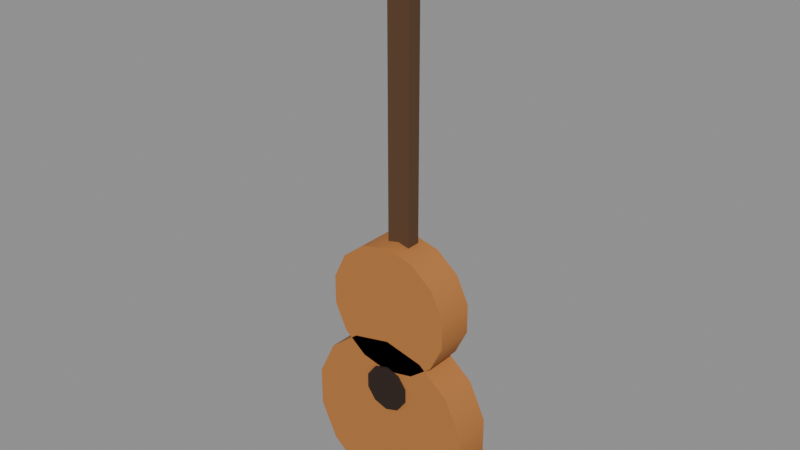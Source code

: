 # Source: guitar.blend  (saved by Blender 5.3.31; exported with 4.5.12 LTS)
import bpy
from mathutils import Matrix  # noqa: F401  (used for matrix-valued properties, if any)

bpy.ops.wm.read_factory_settings(use_empty=True)
scene = bpy.context.scene
scene.name = 'Scene'

# ---- materials (node trees are filled in below, after node groups)
mat_b8763a = bpy.data.materials.new('#b8763a')
mat_b8763a.use_backface_culling = True
mat_b8763a.diffuse_color = (0.4793, 0.1812, 0.04231, 1.0)
mat_2a1a12 = bpy.data.materials.new('#2a1a12')
mat_2a1a12.use_backface_culling = True
mat_2a1a12.diffuse_color = (0.02315, 0.01033, 0.006049, 1.0)
mat_5a3e26 = bpy.data.materials.new('#5a3e26')
mat_5a3e26.use_backface_culling = True
mat_5a3e26.diffuse_color = (0.1022, 0.04817, 0.01938, 1.0)
mat_3a2a1e = bpy.data.materials.new('#3a2a1e')
mat_3a2a1e.use_backface_culling = True
mat_3a2a1e.diffuse_color = (0.04231, 0.02315, 0.01298, 1.0)

# ---- material node trees
mat_b8763a.use_nodes = True; mat_b8763a.node_tree.nodes.clear()
_N = mat_b8763a.node_tree.nodes; _L = mat_b8763a.node_tree.links
n0 = _N.new('ShaderNodeBsdfPrincipled'); n0.name = 'Principled BSDF'; n0.location = (-200, 100)
n0.inputs[0].default_value = (0.4793, 0.1812, 0.04231, 1.0)
n0.inputs[2].default_value = 0.9
n0.inputs[10].default_value = 0.005
n1 = _N.new('ShaderNodeOutputMaterial'); n1.name = 'Material Output'; n1.location = (200, 100)
_L.new(n0.outputs[0], n1.inputs[0])
n1.is_active_output = True
mat_2a1a12.use_nodes = True; mat_2a1a12.node_tree.nodes.clear()
_N = mat_2a1a12.node_tree.nodes; _L = mat_2a1a12.node_tree.links
n0 = _N.new('ShaderNodeBsdfPrincipled'); n0.name = 'Principled BSDF'; n0.location = (-200, 100)
n0.inputs[0].default_value = (0.02315, 0.01033, 0.006049, 1.0)
n0.inputs[2].default_value = 0.9
n0.inputs[10].default_value = 0.005
n1 = _N.new('ShaderNodeOutputMaterial'); n1.name = 'Material Output'; n1.location = (200, 100)
_L.new(n0.outputs[0], n1.inputs[0])
n1.is_active_output = True
mat_5a3e26.use_nodes = True; mat_5a3e26.node_tree.nodes.clear()
_N = mat_5a3e26.node_tree.nodes; _L = mat_5a3e26.node_tree.links
n0 = _N.new('ShaderNodeBsdfPrincipled'); n0.name = 'Principled BSDF'; n0.location = (-200, 100)
n0.inputs[0].default_value = (0.1022, 0.04817, 0.01938, 1.0)
n0.inputs[2].default_value = 0.9
n0.inputs[10].default_value = 0.005
n1 = _N.new('ShaderNodeOutputMaterial'); n1.name = 'Material Output'; n1.location = (200, 100)
_L.new(n0.outputs[0], n1.inputs[0])
n1.is_active_output = True
mat_3a2a1e.use_nodes = True; mat_3a2a1e.node_tree.nodes.clear()
_N = mat_3a2a1e.node_tree.nodes; _L = mat_3a2a1e.node_tree.links
n0 = _N.new('ShaderNodeBsdfPrincipled'); n0.name = 'Principled BSDF'; n0.location = (-200, 100)
n0.inputs[0].default_value = (0.04231, 0.02315, 0.01298, 1.0)
n0.inputs[2].default_value = 0.9
n0.inputs[10].default_value = 0.005
n1 = _N.new('ShaderNodeOutputMaterial'); n1.name = 'Material Output'; n1.location = (200, 100)
_L.new(n0.outputs[0], n1.inputs[0])
n1.is_active_output = True

# ---- meshes
me_b8763a = bpy.data.meshes.new('#b8763a')
me_b8763a.from_pydata([(0.0, 0.04, -0.03), (0.0, -0.04, -0.03), (0.08244, 0.04, -0.04882), (0.08244, -0.04, -0.04882), (0.1485, 0.04, -0.1015), (0.1485, -0.04, -0.1015), (0.1852, 0.04, -0.1777), (0.1852, -0.04, -0.1777), (0.1852, 0.04, -0.2623), (0.1852, -0.04, -0.2623), (0.1485, 0.04, -0.3385), (0.1485, -0.04, -0.3385), (0.08244, 0.04, -0.3912), (0.08244, -0.04, -0.3912), (0.0, 0.04, -0.41), (0.0, -0.04, -0.41), (-0.08244, 0.04, -0.3912), (-0.08244, -0.04, -0.3912), (-0.1485, 0.04, -0.3385), (-0.1485, -0.04, -0.3385), (-0.1852, 0.04, -0.2623), (-0.1852, -0.04, -0.2623), (-0.1852, 0.04, -0.1777), (-0.1852, -0.04, -0.1777), (-0.1485, 0.04, -0.1015), (-0.1485, -0.04, -0.1015), (-0.08244, 0.04, -0.04882), (-0.08244, -0.04, -0.04882), (0.0, 0.04, 0.18), (0.0, -0.04, 0.18), (0.06074, 0.04, 0.1661), (0.06074, -0.04, 0.1661), (0.1095, 0.04, 0.1273), (0.1095, -0.04, 0.1273), (0.1365, 0.04, 0.07115), (0.1365, -0.04, 0.07115), (0.1365, 0.04, 0.008847), (0.1365, -0.04, 0.008847), (0.1095, 0.04, -0.04729), (0.1095, -0.04, -0.04729), (0.06074, 0.04, -0.08614), (0.06074, -0.04, -0.08614), (0.0, 0.04, -0.1), (0.0, -0.04, -0.1), (-0.06074, 0.04, -0.08614), (-0.06074, -0.04, -0.08614), (-0.1095, 0.04, -0.04729), (-0.1095, -0.04, -0.04729), (-0.1365, 0.04, 0.008847), (-0.1365, -0.04, 0.008847), (-0.1365, 0.04, 0.07115), (-0.1365, -0.04, 0.07115), (-0.1095, 0.04, 0.1273), (-0.1095, -0.04, 0.1273), (-0.06074, 0.04, 0.1661), (-0.06074, -0.04, 0.1661)], [], [(0, 1, 3, 2), (44, 45, 47, 46), (34, 35, 37, 36), (2, 3, 5, 4), (42, 43, 45, 44), (4, 5, 7, 6), (6, 7, 9, 8), (32, 33, 35, 34), (8, 9, 11, 10), (40, 41, 43, 42), (10, 11, 13, 12), (12, 13, 15, 14), (30, 31, 33, 32), (14, 15, 17, 16), (38, 39, 41, 40), (16, 17, 19, 18), (18, 19, 21, 20), (28, 29, 31, 30), (20, 21, 23, 22), (36, 37, 39, 38), (22, 23, 25, 24), (3, 1, 27, 25, 23, 21, 19, 17, 15, 13, 11, 9, 7, 5), (24, 25, 27, 26), (26, 27, 1, 0), (0, 2, 4, 6, 8, 10, 12, 14, 16, 18, 20, 22, 24, 26), (46, 47, 49, 48), (48, 49, 51, 50), (50, 51, 53, 52), (36, 38, 40, 42, 44, 46, 48, 50, 52, 54, 28, 30, 32, 34), (52, 53, 55, 54), (54, 55, 29, 28), (47, 45, 43, 41, 39, 37, 35, 33, 31, 29, 55, 53, 51, 49)])
me_b8763a.polygons.foreach_set('use_smooth', [1, 1, 1, 1, 1, 1, 1, 1, 1, 1, 1, 1, 1, 1, 1, 1, 1, 1, 1, 1, 1, 0, 1, 1, 0, 1, 1, 1, 0, 1, 1, 0])
_k = set([(0, 2), (0, 26), (1, 3), (1, 27), (2, 4), (3, 5), (4, 6), (5, 7), (6, 8), (7, 9), (8, 10), (9, 11), (10, 12), (11, 13), (12, 14), (13, 15), (14, 16), (15, 17), (16, 18), (17, 19), (18, 20), (19, 21), (20, 22), (21, 23), (22, 24), (23, 25), (24, 26), (25, 27), (28, 30), (28, 54), (29, 31), (29, 55), (30, 32), (31, 33), (32, 34), (33, 35), (34, 36), (35, 37), (36, 38), (37, 39), (38, 40), (39, 41), (40, 42), (41, 43), (42, 44), (43, 45), (44, 46), (45, 47), (46, 48), (47, 49), (48, 50), (49, 51), (50, 52), (51, 53), (52, 54), (53, 55)])
me_b8763a.attributes.new('sharp_edge', 'BOOLEAN', 'EDGE').data.foreach_set('value', [ (min(e.vertices), max(e.vertices)) in _k for e in me_b8763a.edges])
me_b8763a.materials.append(mat_b8763a)
me_b8763a.update()
me_2a1a12_noshadow = bpy.data.meshes.new('#2a1a12_noshadow')
me_2a1a12_noshadow.from_pydata([(0.0, 0.045, -0.09), (0.0, -0.045, -0.09), (0.02939, 0.045, -0.09955), (0.02939, -0.045, -0.09955), (0.04755, 0.045, -0.1245), (0.04755, -0.045, -0.1245), (0.04755, 0.045, -0.1555), (0.04755, -0.045, -0.1555), (0.02939, 0.045, -0.1805), (0.02939, -0.045, -0.1805), (0.0, 0.045, -0.19), (0.0, -0.045, -0.19), (-0.02939, 0.045, -0.1805), (-0.02939, -0.045, -0.1805), (-0.04755, 0.045, -0.1555), (-0.04755, -0.045, -0.1555), (-0.04755, 0.045, -0.1245), (-0.04755, -0.045, -0.1245), (-0.02939, 0.045, -0.09955), (-0.02939, -0.045, -0.09955)], [], [(0, 1, 3, 2), (2, 3, 5, 4), (4, 5, 7, 6), (6, 7, 9, 8), (8, 9, 11, 10), (10, 11, 13, 12), (12, 13, 15, 14), (14, 15, 17, 16), (3, 1, 19, 17, 15, 13, 11, 9, 7, 5), (16, 17, 19, 18), (18, 19, 1, 0), (0, 2, 4, 6, 8, 10, 12, 14, 16, 18)])
me_2a1a12_noshadow.polygons.foreach_set('use_smooth', [1, 1, 1, 1, 1, 1, 1, 1, 0, 1, 1, 0])
_k = set([(0, 2), (0, 18), (1, 3), (1, 19), (2, 4), (3, 5), (4, 6), (5, 7), (6, 8), (7, 9), (8, 10), (9, 11), (10, 12), (11, 13), (12, 14), (13, 15), (14, 16), (15, 17), (16, 18), (17, 19)])
me_2a1a12_noshadow.attributes.new('sharp_edge', 'BOOLEAN', 'EDGE').data.foreach_set('value', [ (min(e.vertices), max(e.vertices)) in _k for e in me_2a1a12_noshadow.edges])
me_2a1a12_noshadow.materials.append(mat_2a1a12)
me_2a1a12_noshadow.update()
me_5a3e26 = bpy.data.meshes.new('#5a3e26')
me_5a3e26.from_pydata([(-0.025, 0.025, 0.14), (-0.025, -0.005, 0.14), (-0.025, 0.025, 0.74), (-0.025, -0.005, 0.74), (0.025, 0.025, 0.14), (0.025, -0.005, 0.14), (0.025, 0.025, 0.74), (0.025, -0.005, 0.74)], [], [(0, 1, 3, 2), (2, 3, 7, 6), (6, 7, 5, 4), (4, 5, 1, 0), (2, 6, 4, 0), (7, 3, 1, 5)])
me_5a3e26.materials.append(mat_5a3e26)
me_5a3e26.update()
me_3a2a1e = bpy.data.meshes.new('#3a2a1e')
me_3a2a1e.from_pydata([(-0.035, 0.025, 0.72), (-0.035, -0.005, 0.72), (-0.035, 0.025, 0.84), (-0.035, -0.005, 0.84), (0.035, 0.025, 0.72), (0.035, -0.005, 0.72), (0.035, 0.025, 0.84), (0.035, -0.005, 0.84)], [], [(0, 1, 3, 2), (2, 3, 7, 6), (6, 7, 5, 4), (4, 5, 1, 0), (2, 6, 4, 0), (7, 3, 1, 5)])
me_3a2a1e.materials.append(mat_3a2a1e)
me_3a2a1e.update()

# ---- objects
ob_b8763a = bpy.data.objects.new('#b8763a', me_b8763a)
ob_2a1a12_noshadow = bpy.data.objects.new('#2a1a12_noshadow', me_2a1a12_noshadow)
ob_5a3e26 = bpy.data.objects.new('#5a3e26', me_5a3e26)
ob_3a2a1e = bpy.data.objects.new('#3a2a1e', me_3a2a1e)

# ---- transforms, parenting, visibility, modifiers, constraints
ob_b8763a.location = (0.0, 0.0, 0.0)
ob_2a1a12_noshadow.location = (0.0, 0.0, 0.0)
ob_5a3e26.location = (0.0, 0.0, 0.0)
ob_3a2a1e.location = (0.0, 0.0, 0.0)

# ---- collection membership
scene.collection.objects.link(ob_b8763a)
scene.collection.objects.link(ob_2a1a12_noshadow)
scene.collection.objects.link(ob_5a3e26)
scene.collection.objects.link(ob_3a2a1e)

# ---- scene / render settings (as saved in the file)
scene.frame_start = 1; scene.frame_end = 250; scene.frame_set(1)
scene.render.engine = 'BLENDER_EEVEE_NEXT'
scene.render.bake_bias = 0.0
scene.render.bake_samples = 0
scene.render.compositor_device = 'GPU'
scene.eevee.use_volume_custom_range = False
scene.eevee.fast_gi_thickness_near = 0.1
scene.eevee.fast_gi_thickness_far = 0.0
scene.eevee.ray_tracing_options.screen_trace_thickness = 0.1
bpy.context.view_layer.update()

# ---- added for rendering (the .blend has no active camera and no usable light): camera, sun + grey world if the file has none
cam_auto = bpy.data.cameras.new('AutoCamera')
cam_auto.lens = 50.0
cam_auto.sensor_width = 36.0
cam_auto.clip_end = 1000.0
ob_auto_camera = bpy.data.objects.new('AutoCamera', cam_auto)
scene.collection.objects.link(ob_auto_camera)
ob_auto_camera.location = (1.20913, -1.45095, 1.1823)
ob_auto_camera.rotation_euler = (1.09748, -7.21219e-08, 0.694738)
scene.camera = ob_auto_camera
light_auto_sun = bpy.data.lights.new('AutoSun', 'SUN')
light_auto_sun.energy = 3.0
light_auto_sun.angle = 0.0523599
ob_auto_sun = bpy.data.objects.new('AutoSun', light_auto_sun)
scene.collection.objects.link(ob_auto_sun)
ob_auto_sun.rotation_euler = (0.872665, 0.174533, 0.523599)
if scene.world is None:
    world_auto = bpy.data.worlds.new('AutoWorld')
    world_auto.color = (0.3, 0.3, 0.3)
    scene.world = world_auto
bpy.context.view_layer.update()
